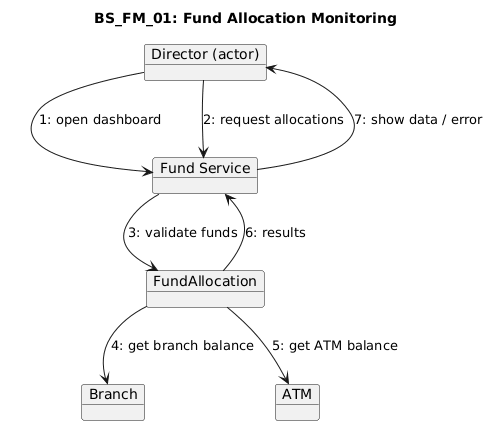

The diagram above was rendered by PlantUML. Its source (embedded in the PNG):
@startuml
title BS_FM_01: Fund Allocation Monitoring

object "Director (actor)" as Dir
object "Fund Service" as DC
object "FundAllocation" as FA
object "Branch" as B
object "ATM" as ATM

Dir --> DC : 1: open dashboard
Dir --> DC : 2: request allocations

DC --> FA : 3: validate funds
FA --> B : 4: get branch balance
FA --> ATM : 5: get ATM balance

FA --> DC : 6: results
DC --> Dir : 7: show data / error
@enduml